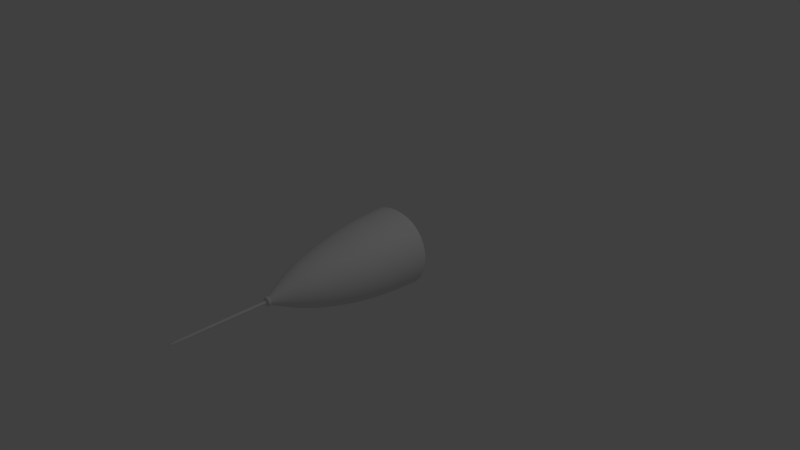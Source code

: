 # Source: FighterFirstAttempt_001.blend  (saved by Blender 2.76.0; exported with 4.5.12 LTS)
import bpy
from mathutils import Matrix  # noqa: F401  (used for matrix-valued properties, if any)

bpy.ops.wm.read_factory_settings(use_empty=True)
scene = bpy.context.scene
scene.name = 'Scene'

# ---- collections
col_collection_1 = bpy.data.collections.new('Collection 1'); scene.collection.children.link(col_collection_1)

# ---- world
world_world = bpy.data.worlds.new('World'); scene.world = world_world
world_world.color = (0.05088, 0.05088, 0.05088)
world_world.use_sun_shadow = False
world_world.sun_shadow_jitter_overblur = 0.0
world_world.cycles.sampling_method = 'MANUAL'
world_world.cycles.sample_map_resolution = 256

# ---- cameras
cam_camera = bpy.data.cameras.new('Camera')
cam_camera.clip_end = 100.0
cam_camera.lens = 35.0
cam_camera.sensor_width = 32.0
cam_camera.sensor_height = 18.0
cam_camera.ortho_scale = 7.314
cam_camera.dof.focus_distance = 0.0
cam_camera.dof.aperture_fstop = 128.0

# ---- lights
light_lamp = bpy.data.lights.new('Lamp', 'POINT')
light_lamp.transmission_factor = 0.0
light_lamp.cutoff_distance = 30.0
light_lamp.energy = 100.0
light_lamp.shadow_buffer_clip_start = 1.001
light_lamp.shadow_soft_size = 0.1
light_lamp.shadow_maximum_resolution = 0.006
light_lamp.use_absolute_resolution = True
light_lamp.cycles.use_multiple_importance_sampling = False

# ---- meshes
me_plane = bpy.data.meshes.new('Plane')
me_plane.from_pydata([(0.4205, 0.3957, 0.4219), (-0.4205, 0.3957, 0.4219), (0.0, 0.3957, 0.5338), (0.4205, 0.3957, -0.4476), (0.6107, 0.3957, 0.0), (-0.4205, 0.3957, -0.4476), (-0.6107, 0.3957, 0.0), (0.0, 0.3957, -0.6063), (0.4003, -0.1913, 0.3974), (-0.4003, -0.1913, 0.3974), (0.0, -0.1913, 0.5047), (0.4003, -0.1913, -0.4261), (0.5814, -0.1913, -7.156e-10), (-0.4003, -0.1913, -0.4261), (-0.5814, -0.1913, -7.156e-10), (0.0, -0.1913, -0.5772), (0.3269, -0.7148, 0.308), (-0.3269, -0.7148, 0.308), (-1.365e-09, -0.7148, 0.399), (0.3269, -0.7148, -0.348), (0.4749, -0.7148, -0.002412), (-0.3269, -0.7148, -0.348), (-0.4749, -0.7148, -0.002412), (-1.365e-09, -0.7148, -0.4714), (0.2177, -1.184, 0.2211), (-0.2177, -1.184, 0.2211), (-9.663e-10, -1.184, 0.2943), (0.2177, -1.184, -0.2318), (0.3163, -1.184, -8.692e-05), (-0.2177, -1.184, -0.2318), (-0.3163, -1.184, -8.692e-05), (-9.663e-10, -1.184, -0.314), (0.108, -1.471, 0.115), (-0.108, -1.471, 0.115), (-2.417e-09, -1.471, 0.1558), (0.108, -1.471, -0.115), (0.1569, -1.471, -2.687e-09), (-0.108, -1.471, -0.115), (-0.1569, -1.471, -2.687e-09), (-2.417e-09, -1.471, -0.1558), (0.03286, -1.65, 0.03498), (-0.03286, -1.65, 0.03498), (-4.834e-09, -1.65, 0.04738), (0.03286, -1.65, -0.03498), (0.04773, -1.65, 1.775e-09), (-0.03286, -1.65, -0.03498), (-0.04773, -1.65, 1.775e-09), (-4.834e-09, -1.65, -0.04738), (0.04338, -1.652, 0.04618), (-0.04338, -1.652, 0.04618), (-4.426e-09, -1.652, 0.06255), (0.04338, -1.652, -0.04618), (0.06301, -1.652, 1.234e-09), (-0.04338, -1.652, -0.04618), (-0.06301, -1.652, 1.234e-09), (-4.426e-09, -1.652, -0.06255), (0.04338, -1.683, 0.04618), (-0.04338, -1.683, 0.04618), (-4.426e-09, -1.683, 0.06255), (0.04338, -1.683, -0.04618), (0.06301, -1.683, 1.234e-09), (-0.04338, -1.683, -0.04618), (-0.06301, -1.683, 1.234e-09), (-4.426e-09, -1.683, -0.06255), (0.01429, -1.687, 0.01521), (-0.01429, -1.687, 0.01521), (-5.557e-09, -1.687, 0.02061), (0.01429, -1.687, -0.01521), (0.02076, -1.687, 4.153e-09), (-0.01429, -1.687, -0.01521), (-0.02076, -1.687, 4.153e-09), (-5.557e-09, -1.687, -0.02061), (0.01429, -2.876, 0.01521), (-0.01429, -2.876, 0.01521), (-5.557e-09, -2.876, 0.02061), (0.01429, -2.876, -0.01521), (0.02076, -2.876, 4.153e-09), (-0.01429, -2.876, -0.01521), (-0.02076, -2.876, 4.153e-09), (-5.557e-09, -2.876, -0.02061), (-6.748e-09, -3.022, 4.657e-09), (-0.01429, -1.693, -0.01521), (-5.557e-09, -1.693, -0.02061), (0.01429, -1.693, -0.01521), (-0.01429, -1.693, 0.01521), (-5.557e-09, -1.693, 0.02061), (0.01429, -1.693, 0.01521), (-0.02076, -1.693, 4.153e-09), (0.02076, -1.693, 4.153e-09), (0.0198, -1.683, 0.02108), (-5.363e-09, -1.683, 0.02855), (-0.02876, -1.683, 3.443e-09), (-0.0198, -1.683, -0.02108), (0.02876, -1.683, 3.443e-09), (0.0198, -1.683, -0.02108), (-0.0198, -1.683, 0.02108), (-5.363e-09, -1.683, -0.02855), (-0.0365, -1.646, -0.03886), (-4.717e-09, -1.646, -0.05264), (0.0365, -1.646, -0.03886), (-0.0365, -1.646, 0.03886), (-4.717e-09, -1.646, 0.05264), (0.0365, -1.646, 0.03886), (-0.05302, -1.646, 1.558e-09), (0.05302, -1.646, 1.558e-09), (0.06597, -1.654, 1.029e-09), (0.06597, -1.681, 1.029e-09), (0.04541, -1.681, -0.04834), (0.04541, -1.654, -0.04834), (-0.06597, -1.654, 1.029e-09), (-0.06597, -1.681, 1.029e-09), (-0.04541, -1.681, 0.04834), (-0.04541, -1.654, 0.04834), (0.04541, -1.681, 0.04834), (0.04541, -1.654, 0.04834), (-0.04541, -1.654, -0.04834), (-0.04541, -1.681, -0.04834), (-4.315e-09, -1.681, -0.06549), (-4.315e-09, -1.654, -0.06549), (-4.315e-09, -1.681, 0.06549), (-4.315e-09, -1.654, 0.06549)], [], [(5, 13, 14, 6), (3, 4, 12, 11), (1, 6, 14, 9), (0, 8, 12, 4), (7, 15, 13, 5), (7, 3, 11, 15), (2, 1, 9, 10), (2, 10, 8, 0), (8, 16, 20, 12), (15, 23, 21, 13), (15, 11, 19, 23), (10, 9, 17, 18), (10, 18, 16, 8), (13, 21, 22, 14), (11, 12, 20, 19), (9, 14, 22, 17), (21, 29, 30, 22), (19, 20, 28, 27), (17, 22, 30, 25), (16, 24, 28, 20), (23, 31, 29, 21), (23, 19, 27, 31), (18, 17, 25, 26), (18, 26, 24, 16), (26, 25, 33, 34), (26, 34, 32, 24), (29, 37, 38, 30), (27, 28, 36, 35), (25, 30, 38, 33), (24, 32, 36, 28), (31, 39, 37, 29), (31, 27, 35, 39), (98, 47, 45, 97), (98, 99, 43, 47), (101, 100, 41, 42), (101, 42, 40, 102), (97, 45, 46, 103), (99, 104, 44, 43), (100, 103, 46, 41), (102, 40, 44, 104), (47, 55, 53, 45), (47, 43, 51, 55), (42, 41, 49, 50), (42, 50, 48, 40), (45, 53, 54, 46), (43, 44, 52, 51), (41, 46, 54, 49), (40, 48, 52, 44), (107, 106, 60, 59), (111, 110, 62, 57), (113, 56, 60, 106), (117, 63, 61, 116), (117, 107, 59, 63), (119, 111, 57, 58), (119, 58, 56, 113), (116, 61, 62, 110), (90, 66, 64, 89), (92, 69, 70, 91), (94, 93, 68, 67), (95, 91, 70, 65), (89, 64, 68, 93), (96, 71, 69, 92), (96, 94, 67, 71), (90, 95, 65, 66), (82, 79, 77, 81), (82, 83, 75, 79), (85, 84, 73, 74), (85, 74, 72, 86), (81, 77, 78, 87), (83, 88, 76, 75), (84, 87, 78, 73), (86, 72, 76, 88), (72, 80, 76), (79, 80, 77), (79, 75, 80), (74, 73, 80), (74, 80, 72), (77, 80, 78), (75, 76, 80), (73, 78, 80), (64, 86, 88, 68), (65, 70, 87, 84), (67, 68, 88, 83), (69, 81, 87, 70), (66, 85, 86, 64), (66, 65, 84, 85), (71, 67, 83, 82), (71, 82, 81, 69), (58, 57, 95, 90), (63, 59, 94, 96), (63, 96, 92, 61), (56, 89, 93, 60), (57, 62, 91, 95), (59, 60, 93, 94), (61, 92, 91, 62), (58, 90, 89, 56), (32, 102, 104, 36), (33, 38, 103, 100), (35, 36, 104, 99), (37, 97, 103, 38), (34, 101, 102, 32), (34, 33, 100, 101), (39, 35, 99, 98), (39, 98, 97, 37), (53, 115, 109, 54), (115, 116, 110, 109), (50, 120, 114, 48), (120, 119, 113, 114), (50, 49, 112, 120), (120, 112, 111, 119), (55, 51, 108, 118), (118, 108, 107, 117), (55, 118, 115, 53), (118, 117, 116, 115), (48, 114, 105, 52), (114, 113, 106, 105), (49, 54, 109, 112), (112, 109, 110, 111), (51, 52, 105, 108), (108, 105, 106, 107)])
me_plane.polygons.foreach_set('use_smooth', [True] * 120)
me_plane.use_remesh_preserve_volume = False
me_plane.use_remesh_preserve_attributes = False
me_plane.use_mirror_vertex_groups = False
me_plane.update()

# ---- objects
ob_nosefront = bpy.data.objects.new('NoseFront', me_plane)
ob_lamp = bpy.data.objects.new('Lamp', light_lamp)
ob_camera = bpy.data.objects.new('Camera', cam_camera)

# ---- transforms, parenting, visibility, modifiers, constraints
ob_nosefront.location = (0.0, 0.0, 0.0)
ob_nosefront.lineart.crease_threshold = 0.0
_m = ob_nosefront.modifiers.new('Subsurf', 'SUBSURF')
_m.uv_smooth = 'PRESERVE_CORNERS'
_m.quality = 2
_m.levels = 3
_m.show_only_control_edges = False
ob_lamp.location = (4.076, 1.005, 5.904)
ob_lamp.rotation_euler = (0.6503, 0.05522, 1.866)
ob_lamp.lock_rotations_4d = False
ob_lamp.empty_display_type = 'ARROWS'
ob_lamp.color = (0.0, 0.0, 0.0, 0.0)
ob_lamp.lineart.crease_threshold = 0.0
ob_camera.location = (7.481, -6.508, 5.344)
ob_camera.rotation_euler = (1.109, 0.01082, 0.8149)
ob_camera.lock_rotations_4d = False
ob_camera.empty_display_type = 'ARROWS'
ob_camera.color = (0.0, 0.0, 0.0, 0.0)
ob_camera.display_type = 'WIRE'
ob_camera.lineart.crease_threshold = 0.0

# ---- collection membership
col_collection_1.objects.link(ob_nosefront)
col_collection_1.objects.link(ob_lamp)
col_collection_1.objects.link(ob_camera)

# ---- scene / render settings (as saved in the file)
scene.camera = ob_camera
scene.frame_start = 1; scene.frame_end = 250; scene.frame_set(1)
scene.render.engine = 'BLENDER_EEVEE_NEXT'
scene.render.resolution_percentage = 50
scene.render.dither_intensity = 0.0
scene.cycles.use_denoising = False
scene.cycles.samples = 10
scene.cycles.sampling_pattern = 'TABULATED_SOBOL'
scene.cycles.light_sampling_threshold = 0.0
scene.cycles.use_adaptive_sampling = False
scene.cycles.use_light_tree = False
scene.cycles.blur_glossy = 0.0
scene.cycles.pixel_filter_type = 'GAUSSIAN'
scene.cycles.sample_clamp_indirect = 0.0
scene.view_settings.view_transform = 'Standard'
bpy.context.view_layer.update()
